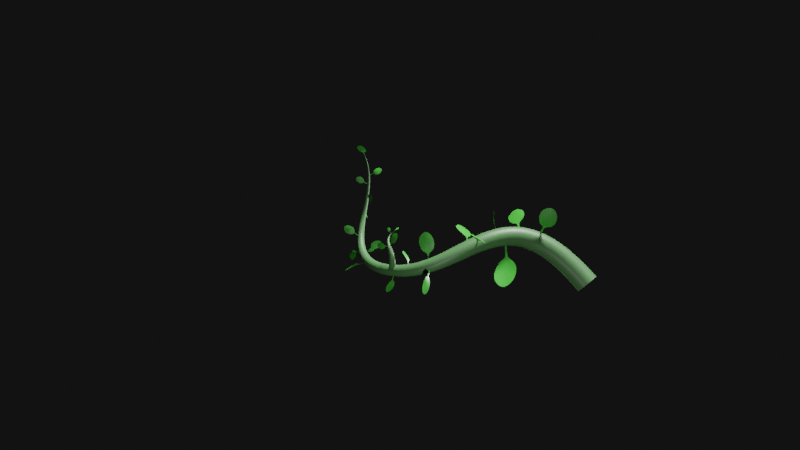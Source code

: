 # Source: blender_secrets_plant_growing.blend  (saved by Blender 2.82.7; exported with 4.5.12 LTS)
import bpy
from mathutils import Matrix  # noqa: F401  (used for matrix-valued properties, if any)

bpy.ops.wm.read_factory_settings(use_empty=True)
scene = bpy.context.scene
scene.name = 'Scene'

# ---- collections
col_collection = bpy.data.collections.new('Collection'); scene.collection.children.link(col_collection)

# ---- materials (node trees are filled in below, after node groups)
mat_material_001 = bpy.data.materials.new('Material.001')
mat_material_001.displacement_method = 'DISPLACEMENT'
mat_material_001.use_transparent_shadow = False
mat_material_001.roughness = 0.25
mat_material_003 = bpy.data.materials.new('Material.003')
mat_material_003.displacement_method = 'DISPLACEMENT'
mat_material_003.use_transparent_shadow = False
mat_material_003.roughness = 0.25

# ---- material node trees
mat_material_001.use_nodes = True; mat_material_001.node_tree.nodes.clear()
_N = mat_material_001.node_tree.nodes; _L = mat_material_001.node_tree.links
n0 = _N.new('ShaderNodeOutputMaterial'); n0.name = 'Material Output'; n0.location = (300, 300)
n1 = _N.new('ShaderNodeBsdfPrincipled'); n1.name = 'Principled BSDF'; n1.location = (10, 300)
n1.distribution = 'GGX'
n1.subsurface_method = 'BURLEY'
n1.inputs[0].default_value = (0.05645, 0.1523, 0.04924, 1.0)
n1.inputs[3].default_value = 1.45
n1.inputs[27].default_value = (0.0, 0.0, 0.0, 1.0)
n1.inputs[28].default_value = 1.0
_L.new(n1.outputs[0], n0.inputs[0])
n0.is_active_output = True
mat_material_003.use_nodes = True; mat_material_003.node_tree.nodes.clear()
_N = mat_material_003.node_tree.nodes; _L = mat_material_003.node_tree.links
n0 = _N.new('ShaderNodeOutputMaterial'); n0.name = 'Material Output'; n0.location = (300, 300)
n1 = _N.new('ShaderNodeBsdfPrincipled'); n1.name = 'Principled BSDF'; n1.location = (10, 300)
n1.distribution = 'GGX'
n1.subsurface_method = 'BURLEY'
n1.inputs[0].default_value = (0.03828, 0.3108, 0.02305, 1.0)
n1.inputs[3].default_value = 1.45
n1.inputs[27].default_value = (0.0, 0.0, 0.0, 1.0)
n1.inputs[28].default_value = 1.0
_L.new(n1.outputs[0], n0.inputs[0])
n0.is_active_output = True

# ---- world
world_world = bpy.data.worlds.new('World'); scene.world = world_world
world_world.use_nodes = True; world_world.node_tree.nodes.clear()
_N = world_world.node_tree.nodes; _L = world_world.node_tree.links
n0 = _N.new('ShaderNodeOutputWorld'); n0.name = 'World Output'; n0.location = (300, 300)
n1 = _N.new('ShaderNodeBackground'); n1.name = 'Background'; n1.location = (10, 300)
n2 = _N.new('ShaderNodeRGB'); n2.name = 'RGB'; n2.location = (-280, 280)
n2.outputs[0].default_value = (0.005981, 0.005981, 0.005981, 1.0)
_L.new(n1.outputs[0], n0.inputs[0])
_L.new(n2.outputs[0], n1.inputs[0])
n0.is_active_output = True
world_world.color = (0.05088, 0.05088, 0.05088)
world_world.use_sun_shadow = False
world_world.sun_shadow_jitter_overblur = 0.0

# ---- lights
light_sun = bpy.data.lights.new('Sun', 'SUN')
light_sun.transmission_factor = 0.0
light_sun.angle = 0.2487
light_sun.shadow_buffer_clip_start = 0.5
light_sun.shadow_soft_size = 0.125
light_point = bpy.data.lights.new('Point', 'POINT')
light_point.transmission_factor = 0.0
light_point.energy = 1000.0
light_point.shadow_buffer_clip_start = 0.5
light_point.shadow_soft_size = 0.25
light_point.shadow_maximum_resolution = 0.006
light_point.use_absolute_resolution = True
light_point_001 = bpy.data.lights.new('Point.001', 'POINT')
light_point_001.transmission_factor = 0.0
light_point_001.energy = 1000.0
light_point_001.shadow_buffer_clip_start = 0.5
light_point_001.shadow_soft_size = 0.25
light_point_001.shadow_maximum_resolution = 0.006
light_point_001.use_absolute_resolution = True

# ---- meshes
me_plane = bpy.data.meshes.new('Plane')
me_plane.from_pydata([(-0.9329, 1.264, -0.4662), (0.1722, 1.248, -0.4616), (-1.095, 2.768, -0.599), (0.2866, 2.719, -0.5666), (-0.114, 0.7701, -0.1883), (-0.5335, 3.322, -0.6818), (-1.218, 1.952, -0.6036), (0.363, 1.993, -0.5738), (-0.5642, 1.952, -0.6855), (-0.2071, 1.148, -0.4125), (-0.3708, 1.22, -0.4552), (-0.3738, 1.112, -0.39), (-0.243, 0.7791, -0.19), (0.09734, -0.02711, -0.005481), (-0.09734, 0.02711, 0.005481)], [], [(8, 7, 3), (8, 5, 2), (9, 11, 12, 4), (0, 11, 10, 8), (9, 10, 11), (8, 1, 7), (4, 12, 14, 13), (6, 0, 8), (10, 9, 1, 8), (5, 8, 3), (6, 8, 2)])
me_plane.polygons.foreach_set('use_smooth', [True] * 11)
_uv = me_plane.uv_layers.new(name='UVMap')
_uv.uv.foreach_set('vector', [0.5, 0.5, 1.0, 0.5, 1.0, 1.0, 0.5, 0.5, 0.5, 1.0, 0.0, 1.0, 0.6146, 0.0, 0.5, 0.03273, 0.5, 0.03273, 0.6146, 0.0, 0.0, 0.0, 0.4117, 0.0, 0.5, 0.06672, 0.5, 0.5, 0.6146, 0.0, 0.5, 0.06672, 0.5, 0.03273, 0.5, 0.5, 1.0, 0.0, 1.0, 0.5, 0.6146, 0.0, 0.5, 0.03273, 0.5, 0.03273, 0.6146, 0.0, 0.0, 0.5, 0.0, 0.0, 0.5, 0.5, 0.5, 0.06672, 0.6146, 0.0, 1.0, 0.0, 0.5, 0.5, 0.5, 1.0, 0.5, 0.5, 1.0, 1.0, 0.0, 0.5, 0.5, 0.5, 0.0, 1.0])
me_plane.materials.append(mat_material_003)
me_plane.use_remesh_preserve_volume = False
me_plane.use_remesh_preserve_attributes = False
me_plane.use_mirror_vertex_groups = False
me_plane.update()
me_plane_001 = bpy.data.meshes.new('Plane.001')
me_plane_001.from_pydata([(-0.9329, 1.264, -0.4662), (0.1722, 1.248, -0.4616), (-1.095, 2.768, -0.599), (0.2866, 2.719, -0.5666), (-0.114, 0.7701, -0.1883), (-0.5335, 3.322, -0.6818), (-1.218, 1.952, -0.6036), (0.363, 1.993, -0.5738), (-0.5642, 1.952, -0.6855), (-0.2071, 1.148, -0.4125), (-0.3708, 1.22, -0.4552), (-0.3738, 1.112, -0.39), (-0.243, 0.7791, -0.19), (0.09734, -0.02711, -0.005481), (-0.09734, 0.02711, 0.005481)], [], [(8, 7, 3), (8, 5, 2), (9, 11, 12, 4), (0, 11, 10, 8), (9, 10, 11), (8, 1, 7), (4, 12, 14, 13), (6, 0, 8), (10, 9, 1, 8), (5, 8, 3), (6, 8, 2)])
me_plane_001.polygons.foreach_set('use_smooth', [True] * 11)
_uv = me_plane_001.uv_layers.new(name='UVMap')
_uv.uv.foreach_set('vector', [0.5, 0.5, 1.0, 0.5, 1.0, 1.0, 0.5, 0.5, 0.5, 1.0, 0.0, 1.0, 0.6146, 0.0, 0.5, 0.03273, 0.5, 0.03273, 0.6146, 0.0, 0.0, 0.0, 0.4117, 0.0, 0.5, 0.06672, 0.5, 0.5, 0.6146, 0.0, 0.5, 0.06672, 0.5, 0.03273, 0.5, 0.5, 1.0, 0.0, 1.0, 0.5, 0.6146, 0.0, 0.5, 0.03273, 0.5, 0.03273, 0.6146, 0.0, 0.0, 0.5, 0.0, 0.0, 0.5, 0.5, 0.5, 0.06672, 0.6146, 0.0, 1.0, 0.0, 0.5, 0.5, 0.5, 1.0, 0.5, 0.5, 1.0, 1.0, 0.0, 0.5, 0.5, 0.5, 0.0, 1.0])
me_plane_001.materials.append(mat_material_003)
me_plane_001.use_remesh_preserve_volume = False
me_plane_001.use_remesh_preserve_attributes = False
me_plane_001.use_mirror_vertex_groups = False
me_plane_001.update()
me_plane_002 = bpy.data.meshes.new('Plane.002')
me_plane_002.from_pydata([(-0.9329, 1.264, -0.4662), (0.1722, 1.248, -0.4616), (-1.095, 2.768, -0.599), (0.2866, 2.719, -0.5666), (-0.114, 0.7701, -0.1883), (-0.5335, 3.322, -0.6818), (-1.218, 1.952, -0.6036), (0.363, 1.993, -0.5738), (-0.5642, 1.952, -0.6855), (-0.2071, 1.148, -0.4125), (-0.3708, 1.22, -0.4552), (-0.3738, 1.112, -0.39), (-0.243, 0.7791, -0.19), (0.09734, -0.02711, -0.005481), (-0.09734, 0.02711, 0.005481)], [], [(8, 7, 3), (8, 5, 2), (9, 11, 12, 4), (0, 11, 10, 8), (9, 10, 11), (8, 1, 7), (4, 12, 14, 13), (6, 0, 8), (10, 9, 1, 8), (5, 8, 3), (6, 8, 2)])
me_plane_002.polygons.foreach_set('use_smooth', [True] * 11)
_uv = me_plane_002.uv_layers.new(name='UVMap')
_uv.uv.foreach_set('vector', [0.5, 0.5, 1.0, 0.5, 1.0, 1.0, 0.5, 0.5, 0.5, 1.0, 0.0, 1.0, 0.6146, 0.0, 0.5, 0.03273, 0.5, 0.03273, 0.6146, 0.0, 0.0, 0.0, 0.4117, 0.0, 0.5, 0.06672, 0.5, 0.5, 0.6146, 0.0, 0.5, 0.06672, 0.5, 0.03273, 0.5, 0.5, 1.0, 0.0, 1.0, 0.5, 0.6146, 0.0, 0.5, 0.03273, 0.5, 0.03273, 0.6146, 0.0, 0.0, 0.5, 0.0, 0.0, 0.5, 0.5, 0.5, 0.06672, 0.6146, 0.0, 1.0, 0.0, 0.5, 0.5, 0.5, 1.0, 0.5, 0.5, 1.0, 1.0, 0.0, 0.5, 0.5, 0.5, 0.0, 1.0])
me_plane_002.materials.append(mat_material_003)
me_plane_002.use_remesh_preserve_volume = False
me_plane_002.use_remesh_preserve_attributes = False
me_plane_002.use_mirror_vertex_groups = False
me_plane_002.update()
me_plane_003 = bpy.data.meshes.new('Plane.003')
me_plane_003.from_pydata([(-0.9329, 1.264, -0.4662), (0.1722, 1.248, -0.4616), (-1.095, 2.768, -0.599), (0.2866, 2.719, -0.5666), (-0.114, 0.7701, -0.1883), (-0.5335, 3.322, -0.6818), (-1.218, 1.952, -0.6036), (0.363, 1.993, -0.5738), (-0.5642, 1.952, -0.6855), (-0.2071, 1.148, -0.4125), (-0.3708, 1.22, -0.4552), (-0.3738, 1.112, -0.39), (-0.243, 0.7791, -0.19), (0.09734, -0.02711, -0.005481), (-0.09734, 0.02711, 0.005481)], [], [(8, 7, 3), (8, 5, 2), (9, 11, 12, 4), (0, 11, 10, 8), (9, 10, 11), (8, 1, 7), (4, 12, 14, 13), (6, 0, 8), (10, 9, 1, 8), (5, 8, 3), (6, 8, 2)])
me_plane_003.polygons.foreach_set('use_smooth', [True] * 11)
_uv = me_plane_003.uv_layers.new(name='UVMap')
_uv.uv.foreach_set('vector', [0.5, 0.5, 1.0, 0.5, 1.0, 1.0, 0.5, 0.5, 0.5, 1.0, 0.0, 1.0, 0.6146, 0.0, 0.5, 0.03273, 0.5, 0.03273, 0.6146, 0.0, 0.0, 0.0, 0.4117, 0.0, 0.5, 0.06672, 0.5, 0.5, 0.6146, 0.0, 0.5, 0.06672, 0.5, 0.03273, 0.5, 0.5, 1.0, 0.0, 1.0, 0.5, 0.6146, 0.0, 0.5, 0.03273, 0.5, 0.03273, 0.6146, 0.0, 0.0, 0.5, 0.0, 0.0, 0.5, 0.5, 0.5, 0.06672, 0.6146, 0.0, 1.0, 0.0, 0.5, 0.5, 0.5, 1.0, 0.5, 0.5, 1.0, 1.0, 0.0, 0.5, 0.5, 0.5, 0.0, 1.0])
me_plane_003.materials.append(mat_material_003)
me_plane_003.use_remesh_preserve_volume = False
me_plane_003.use_remesh_preserve_attributes = False
me_plane_003.use_mirror_vertex_groups = False
me_plane_003.update()
me_plane_004 = bpy.data.meshes.new('Plane.004')
me_plane_004.from_pydata([(-0.9329, 1.264, -0.4662), (0.1722, 1.248, -0.4616), (-1.095, 2.768, -0.599), (0.2866, 2.719, -0.5666), (-0.114, 0.7701, -0.1883), (-0.5335, 3.322, -0.6818), (-1.218, 1.952, -0.6036), (0.363, 1.993, -0.5738), (-0.5642, 1.952, -0.6855), (-0.2071, 1.148, -0.4125), (-0.3708, 1.22, -0.4552), (-0.3738, 1.112, -0.39), (-0.243, 0.7791, -0.19), (0.09734, -0.02711, -0.005481), (-0.09734, 0.02711, 0.005481)], [], [(8, 7, 3), (8, 5, 2), (9, 11, 12, 4), (0, 11, 10, 8), (9, 10, 11), (8, 1, 7), (4, 12, 14, 13), (6, 0, 8), (10, 9, 1, 8), (5, 8, 3), (6, 8, 2)])
me_plane_004.polygons.foreach_set('use_smooth', [True] * 11)
_uv = me_plane_004.uv_layers.new(name='UVMap')
_uv.uv.foreach_set('vector', [0.5, 0.5, 1.0, 0.5, 1.0, 1.0, 0.5, 0.5, 0.5, 1.0, 0.0, 1.0, 0.6146, 0.0, 0.5, 0.03273, 0.5, 0.03273, 0.6146, 0.0, 0.0, 0.0, 0.4117, 0.0, 0.5, 0.06672, 0.5, 0.5, 0.6146, 0.0, 0.5, 0.06672, 0.5, 0.03273, 0.5, 0.5, 1.0, 0.0, 1.0, 0.5, 0.6146, 0.0, 0.5, 0.03273, 0.5, 0.03273, 0.6146, 0.0, 0.0, 0.5, 0.0, 0.0, 0.5, 0.5, 0.5, 0.06672, 0.6146, 0.0, 1.0, 0.0, 0.5, 0.5, 0.5, 1.0, 0.5, 0.5, 1.0, 1.0, 0.0, 0.5, 0.5, 0.5, 0.0, 1.0])
me_plane_004.materials.append(mat_material_003)
me_plane_004.use_remesh_preserve_volume = False
me_plane_004.use_remesh_preserve_attributes = False
me_plane_004.use_mirror_vertex_groups = False
me_plane_004.update()
me_plane_005 = bpy.data.meshes.new('Plane.005')
me_plane_005.from_pydata([(-0.9329, 1.264, -0.4662), (0.1722, 1.248, -0.4616), (-1.095, 2.768, -0.599), (0.2866, 2.719, -0.5666), (-0.114, 0.7701, -0.1883), (-0.5335, 3.322, -0.6818), (-1.218, 1.952, -0.6036), (0.363, 1.993, -0.5738), (-0.5642, 1.952, -0.6855), (-0.2071, 1.148, -0.4125), (-0.3708, 1.22, -0.4552), (-0.3738, 1.112, -0.39), (-0.243, 0.7791, -0.19), (0.09734, -0.02711, -0.005481), (-0.09734, 0.02711, 0.005481)], [], [(8, 7, 3), (8, 5, 2), (9, 11, 12, 4), (0, 11, 10, 8), (9, 10, 11), (8, 1, 7), (4, 12, 14, 13), (6, 0, 8), (10, 9, 1, 8), (5, 8, 3), (6, 8, 2)])
me_plane_005.polygons.foreach_set('use_smooth', [True] * 11)
_uv = me_plane_005.uv_layers.new(name='UVMap')
_uv.uv.foreach_set('vector', [0.5, 0.5, 1.0, 0.5, 1.0, 1.0, 0.5, 0.5, 0.5, 1.0, 0.0, 1.0, 0.6146, 0.0, 0.5, 0.03273, 0.5, 0.03273, 0.6146, 0.0, 0.0, 0.0, 0.4117, 0.0, 0.5, 0.06672, 0.5, 0.5, 0.6146, 0.0, 0.5, 0.06672, 0.5, 0.03273, 0.5, 0.5, 1.0, 0.0, 1.0, 0.5, 0.6146, 0.0, 0.5, 0.03273, 0.5, 0.03273, 0.6146, 0.0, 0.0, 0.5, 0.0, 0.0, 0.5, 0.5, 0.5, 0.06672, 0.6146, 0.0, 1.0, 0.0, 0.5, 0.5, 0.5, 1.0, 0.5, 0.5, 1.0, 1.0, 0.0, 0.5, 0.5, 0.5, 0.0, 1.0])
me_plane_005.materials.append(mat_material_003)
me_plane_005.use_remesh_preserve_volume = False
me_plane_005.use_remesh_preserve_attributes = False
me_plane_005.use_mirror_vertex_groups = False
me_plane_005.update()
me_plane_006 = bpy.data.meshes.new('Plane.006')
me_plane_006.from_pydata([(-0.9329, 1.264, -0.4662), (0.1722, 1.248, -0.4616), (-1.095, 2.768, -0.599), (0.2866, 2.719, -0.5666), (-0.114, 0.7701, -0.1883), (-0.5335, 3.322, -0.6818), (-1.218, 1.952, -0.6036), (0.363, 1.993, -0.5738), (-0.5642, 1.952, -0.6855), (-0.2071, 1.148, -0.4125), (-0.3708, 1.22, -0.4552), (-0.3738, 1.112, -0.39), (-0.243, 0.7791, -0.19), (0.09734, -0.02711, -0.005481), (-0.09734, 0.02711, 0.005481)], [], [(8, 7, 3), (8, 5, 2), (9, 11, 12, 4), (0, 11, 10, 8), (9, 10, 11), (8, 1, 7), (4, 12, 14, 13), (6, 0, 8), (10, 9, 1, 8), (5, 8, 3), (6, 8, 2)])
me_plane_006.polygons.foreach_set('use_smooth', [True] * 11)
_uv = me_plane_006.uv_layers.new(name='UVMap')
_uv.uv.foreach_set('vector', [0.5, 0.5, 1.0, 0.5, 1.0, 1.0, 0.5, 0.5, 0.5, 1.0, 0.0, 1.0, 0.6146, 0.0, 0.5, 0.03273, 0.5, 0.03273, 0.6146, 0.0, 0.0, 0.0, 0.4117, 0.0, 0.5, 0.06672, 0.5, 0.5, 0.6146, 0.0, 0.5, 0.06672, 0.5, 0.03273, 0.5, 0.5, 1.0, 0.0, 1.0, 0.5, 0.6146, 0.0, 0.5, 0.03273, 0.5, 0.03273, 0.6146, 0.0, 0.0, 0.5, 0.0, 0.0, 0.5, 0.5, 0.5, 0.06672, 0.6146, 0.0, 1.0, 0.0, 0.5, 0.5, 0.5, 1.0, 0.5, 0.5, 1.0, 1.0, 0.0, 0.5, 0.5, 0.5, 0.0, 1.0])
me_plane_006.materials.append(mat_material_003)
me_plane_006.use_remesh_preserve_volume = False
me_plane_006.use_remesh_preserve_attributes = False
me_plane_006.use_mirror_vertex_groups = False
me_plane_006.update()
me_plane_007 = bpy.data.meshes.new('Plane.007')
me_plane_007.from_pydata([(-0.9329, 1.264, -0.4662), (0.1722, 1.248, -0.4616), (-1.095, 2.768, -0.599), (0.2866, 2.719, -0.5666), (-0.114, 0.7701, -0.1883), (-0.5335, 3.322, -0.6818), (-1.218, 1.952, -0.6036), (0.363, 1.993, -0.5738), (-0.5642, 1.952, -0.6855), (-0.2071, 1.148, -0.4125), (-0.3708, 1.22, -0.4552), (-0.3738, 1.112, -0.39), (-0.243, 0.7791, -0.19), (0.09734, -0.02711, -0.005481), (-0.09734, 0.02711, 0.005481)], [], [(8, 7, 3), (8, 5, 2), (9, 11, 12, 4), (0, 11, 10, 8), (9, 10, 11), (8, 1, 7), (4, 12, 14, 13), (6, 0, 8), (10, 9, 1, 8), (5, 8, 3), (6, 8, 2)])
me_plane_007.polygons.foreach_set('use_smooth', [True] * 11)
_uv = me_plane_007.uv_layers.new(name='UVMap')
_uv.uv.foreach_set('vector', [0.5, 0.5, 1.0, 0.5, 1.0, 1.0, 0.5, 0.5, 0.5, 1.0, 0.0, 1.0, 0.6146, 0.0, 0.5, 0.03273, 0.5, 0.03273, 0.6146, 0.0, 0.0, 0.0, 0.4117, 0.0, 0.5, 0.06672, 0.5, 0.5, 0.6146, 0.0, 0.5, 0.06672, 0.5, 0.03273, 0.5, 0.5, 1.0, 0.0, 1.0, 0.5, 0.6146, 0.0, 0.5, 0.03273, 0.5, 0.03273, 0.6146, 0.0, 0.0, 0.5, 0.0, 0.0, 0.5, 0.5, 0.5, 0.06672, 0.6146, 0.0, 1.0, 0.0, 0.5, 0.5, 0.5, 1.0, 0.5, 0.5, 1.0, 1.0, 0.0, 0.5, 0.5, 0.5, 0.0, 1.0])
me_plane_007.materials.append(mat_material_003)
me_plane_007.use_remesh_preserve_volume = False
me_plane_007.use_remesh_preserve_attributes = False
me_plane_007.use_mirror_vertex_groups = False
me_plane_007.update()
me_plane_008 = bpy.data.meshes.new('Plane.008')
me_plane_008.from_pydata([(-0.9329, 1.264, -0.4662), (0.1722, 1.248, -0.4616), (-1.095, 2.768, -0.599), (0.2866, 2.719, -0.5666), (-0.114, 0.7701, -0.1883), (-0.5335, 3.322, -0.6818), (-1.218, 1.952, -0.6036), (0.363, 1.993, -0.5738), (-0.5642, 1.952, -0.6855), (-0.2071, 1.148, -0.4125), (-0.3708, 1.22, -0.4552), (-0.3738, 1.112, -0.39), (-0.243, 0.7791, -0.19), (0.09734, -0.02711, -0.005481), (-0.09734, 0.02711, 0.005481)], [], [(8, 7, 3), (8, 5, 2), (9, 11, 12, 4), (0, 11, 10, 8), (9, 10, 11), (8, 1, 7), (4, 12, 14, 13), (6, 0, 8), (10, 9, 1, 8), (5, 8, 3), (6, 8, 2)])
me_plane_008.polygons.foreach_set('use_smooth', [True] * 11)
_uv = me_plane_008.uv_layers.new(name='UVMap')
_uv.uv.foreach_set('vector', [0.5, 0.5, 1.0, 0.5, 1.0, 1.0, 0.5, 0.5, 0.5, 1.0, 0.0, 1.0, 0.6146, 0.0, 0.5, 0.03273, 0.5, 0.03273, 0.6146, 0.0, 0.0, 0.0, 0.4117, 0.0, 0.5, 0.06672, 0.5, 0.5, 0.6146, 0.0, 0.5, 0.06672, 0.5, 0.03273, 0.5, 0.5, 1.0, 0.0, 1.0, 0.5, 0.6146, 0.0, 0.5, 0.03273, 0.5, 0.03273, 0.6146, 0.0, 0.0, 0.5, 0.0, 0.0, 0.5, 0.5, 0.5, 0.06672, 0.6146, 0.0, 1.0, 0.0, 0.5, 0.5, 0.5, 1.0, 0.5, 0.5, 1.0, 1.0, 0.0, 0.5, 0.5, 0.5, 0.0, 1.0])
me_plane_008.materials.append(mat_material_003)
me_plane_008.use_remesh_preserve_volume = False
me_plane_008.use_remesh_preserve_attributes = False
me_plane_008.use_mirror_vertex_groups = False
me_plane_008.update()
me_plane_009 = bpy.data.meshes.new('Plane.009')
me_plane_009.from_pydata([(-0.9329, 1.264, -0.4662), (0.1722, 1.248, -0.4616), (-1.095, 2.768, -0.599), (0.2866, 2.719, -0.5666), (-0.114, 0.7701, -0.1883), (-0.5335, 3.322, -0.6818), (-1.218, 1.952, -0.6036), (0.363, 1.993, -0.5738), (-0.5642, 1.952, -0.6855), (-0.2071, 1.148, -0.4125), (-0.3708, 1.22, -0.4552), (-0.3738, 1.112, -0.39), (-0.243, 0.7791, -0.19), (0.09734, -0.02711, -0.005481), (-0.09734, 0.02711, 0.005481)], [], [(8, 7, 3), (8, 5, 2), (9, 11, 12, 4), (0, 11, 10, 8), (9, 10, 11), (8, 1, 7), (4, 12, 14, 13), (6, 0, 8), (10, 9, 1, 8), (5, 8, 3), (6, 8, 2)])
me_plane_009.polygons.foreach_set('use_smooth', [True] * 11)
_uv = me_plane_009.uv_layers.new(name='UVMap')
_uv.uv.foreach_set('vector', [0.5, 0.5, 1.0, 0.5, 1.0, 1.0, 0.5, 0.5, 0.5, 1.0, 0.0, 1.0, 0.6146, 0.0, 0.5, 0.03273, 0.5, 0.03273, 0.6146, 0.0, 0.0, 0.0, 0.4117, 0.0, 0.5, 0.06672, 0.5, 0.5, 0.6146, 0.0, 0.5, 0.06672, 0.5, 0.03273, 0.5, 0.5, 1.0, 0.0, 1.0, 0.5, 0.6146, 0.0, 0.5, 0.03273, 0.5, 0.03273, 0.6146, 0.0, 0.0, 0.5, 0.0, 0.0, 0.5, 0.5, 0.5, 0.06672, 0.6146, 0.0, 1.0, 0.0, 0.5, 0.5, 0.5, 1.0, 0.5, 0.5, 1.0, 1.0, 0.0, 0.5, 0.5, 0.5, 0.0, 1.0])
me_plane_009.materials.append(mat_material_003)
me_plane_009.use_remesh_preserve_volume = False
me_plane_009.use_remesh_preserve_attributes = False
me_plane_009.use_mirror_vertex_groups = False
me_plane_009.update()
me_plane_010 = bpy.data.meshes.new('Plane.010')
me_plane_010.from_pydata([(-0.9329, 1.264, -0.4662), (0.1722, 1.248, -0.4616), (-1.095, 2.768, -0.599), (0.2866, 2.719, -0.5666), (-0.114, 0.7701, -0.1883), (-0.5335, 3.322, -0.6818), (-1.218, 1.952, -0.6036), (0.363, 1.993, -0.5738), (-0.5642, 1.952, -0.6855), (-0.2071, 1.148, -0.4125), (-0.3708, 1.22, -0.4552), (-0.3738, 1.112, -0.39), (-0.243, 0.7791, -0.19), (0.09734, -0.02711, -0.005481), (-0.09734, 0.02711, 0.005481)], [], [(8, 7, 3), (8, 5, 2), (9, 11, 12, 4), (0, 11, 10, 8), (9, 10, 11), (8, 1, 7), (4, 12, 14, 13), (6, 0, 8), (10, 9, 1, 8), (5, 8, 3), (6, 8, 2)])
me_plane_010.polygons.foreach_set('use_smooth', [True] * 11)
_uv = me_plane_010.uv_layers.new(name='UVMap')
_uv.uv.foreach_set('vector', [0.5, 0.5, 1.0, 0.5, 1.0, 1.0, 0.5, 0.5, 0.5, 1.0, 0.0, 1.0, 0.6146, 0.0, 0.5, 0.03273, 0.5, 0.03273, 0.6146, 0.0, 0.0, 0.0, 0.4117, 0.0, 0.5, 0.06672, 0.5, 0.5, 0.6146, 0.0, 0.5, 0.06672, 0.5, 0.03273, 0.5, 0.5, 1.0, 0.0, 1.0, 0.5, 0.6146, 0.0, 0.5, 0.03273, 0.5, 0.03273, 0.6146, 0.0, 0.0, 0.5, 0.0, 0.0, 0.5, 0.5, 0.5, 0.06672, 0.6146, 0.0, 1.0, 0.0, 0.5, 0.5, 0.5, 1.0, 0.5, 0.5, 1.0, 1.0, 0.0, 0.5, 0.5, 0.5, 0.0, 1.0])
me_plane_010.materials.append(mat_material_003)
me_plane_010.use_remesh_preserve_volume = False
me_plane_010.use_remesh_preserve_attributes = False
me_plane_010.use_mirror_vertex_groups = False
me_plane_010.update()
me_plane_011 = bpy.data.meshes.new('Plane.011')
me_plane_011.from_pydata([(-0.9329, 1.264, -0.4662), (0.1722, 1.248, -0.4616), (-1.095, 2.768, -0.599), (0.2866, 2.719, -0.5666), (-0.114, 0.7701, -0.1883), (-0.5335, 3.322, -0.6818), (-1.218, 1.952, -0.6036), (0.363, 1.993, -0.5738), (-0.5642, 1.952, -0.6855), (-0.2071, 1.148, -0.4125), (-0.3708, 1.22, -0.4552), (-0.3738, 1.112, -0.39), (-0.243, 0.7791, -0.19), (0.09734, -0.02711, -0.005481), (-0.09734, 0.02711, 0.005481)], [], [(8, 7, 3), (8, 5, 2), (9, 11, 12, 4), (0, 11, 10, 8), (9, 10, 11), (8, 1, 7), (4, 12, 14, 13), (6, 0, 8), (10, 9, 1, 8), (5, 8, 3), (6, 8, 2)])
me_plane_011.polygons.foreach_set('use_smooth', [True] * 11)
_uv = me_plane_011.uv_layers.new(name='UVMap')
_uv.uv.foreach_set('vector', [0.5, 0.5, 1.0, 0.5, 1.0, 1.0, 0.5, 0.5, 0.5, 1.0, 0.0, 1.0, 0.6146, 0.0, 0.5, 0.03273, 0.5, 0.03273, 0.6146, 0.0, 0.0, 0.0, 0.4117, 0.0, 0.5, 0.06672, 0.5, 0.5, 0.6146, 0.0, 0.5, 0.06672, 0.5, 0.03273, 0.5, 0.5, 1.0, 0.0, 1.0, 0.5, 0.6146, 0.0, 0.5, 0.03273, 0.5, 0.03273, 0.6146, 0.0, 0.0, 0.5, 0.0, 0.0, 0.5, 0.5, 0.5, 0.06672, 0.6146, 0.0, 1.0, 0.0, 0.5, 0.5, 0.5, 1.0, 0.5, 0.5, 1.0, 1.0, 0.0, 0.5, 0.5, 0.5, 0.0, 1.0])
me_plane_011.materials.append(mat_material_003)
me_plane_011.use_remesh_preserve_volume = False
me_plane_011.use_remesh_preserve_attributes = False
me_plane_011.use_mirror_vertex_groups = False
me_plane_011.update()
me_plane_012 = bpy.data.meshes.new('Plane.012')
me_plane_012.from_pydata([(-0.9329, 1.264, -0.4662), (0.1722, 1.248, -0.4616), (-1.095, 2.768, -0.599), (0.2866, 2.719, -0.5666), (-0.114, 0.7701, -0.1883), (-0.5335, 3.322, -0.6818), (-1.218, 1.952, -0.6036), (0.363, 1.993, -0.5738), (-0.5642, 1.952, -0.6855), (-0.2071, 1.148, -0.4125), (-0.3708, 1.22, -0.4552), (-0.3738, 1.112, -0.39), (-0.243, 0.7791, -0.19), (0.09734, -0.02711, -0.005481), (-0.09734, 0.02711, 0.005481)], [], [(8, 7, 3), (8, 5, 2), (9, 11, 12, 4), (0, 11, 10, 8), (9, 10, 11), (8, 1, 7), (4, 12, 14, 13), (6, 0, 8), (10, 9, 1, 8), (5, 8, 3), (6, 8, 2)])
me_plane_012.polygons.foreach_set('use_smooth', [True] * 11)
_uv = me_plane_012.uv_layers.new(name='UVMap')
_uv.uv.foreach_set('vector', [0.5, 0.5, 1.0, 0.5, 1.0, 1.0, 0.5, 0.5, 0.5, 1.0, 0.0, 1.0, 0.6146, 0.0, 0.5, 0.03273, 0.5, 0.03273, 0.6146, 0.0, 0.0, 0.0, 0.4117, 0.0, 0.5, 0.06672, 0.5, 0.5, 0.6146, 0.0, 0.5, 0.06672, 0.5, 0.03273, 0.5, 0.5, 1.0, 0.0, 1.0, 0.5, 0.6146, 0.0, 0.5, 0.03273, 0.5, 0.03273, 0.6146, 0.0, 0.0, 0.5, 0.0, 0.0, 0.5, 0.5, 0.5, 0.06672, 0.6146, 0.0, 1.0, 0.0, 0.5, 0.5, 0.5, 1.0, 0.5, 0.5, 1.0, 1.0, 0.0, 0.5, 0.5, 0.5, 0.0, 1.0])
me_plane_012.materials.append(mat_material_003)
me_plane_012.use_remesh_preserve_volume = False
me_plane_012.use_remesh_preserve_attributes = False
me_plane_012.use_mirror_vertex_groups = False
me_plane_012.update()
me_plane_013 = bpy.data.meshes.new('Plane.013')
me_plane_013.from_pydata([(-0.9329, 1.264, -0.4662), (0.1722, 1.248, -0.4616), (-1.095, 2.768, -0.599), (0.2866, 2.719, -0.5666), (-0.114, 0.7701, -0.1883), (-0.5335, 3.322, -0.6818), (-1.218, 1.952, -0.6036), (0.363, 1.993, -0.5738), (-0.5642, 1.952, -0.6855), (-0.2071, 1.148, -0.4125), (-0.3708, 1.22, -0.4552), (-0.3738, 1.112, -0.39), (-0.243, 0.7791, -0.19), (0.09734, -0.02711, -0.005481), (-0.09734, 0.02711, 0.005481)], [], [(8, 7, 3), (8, 5, 2), (9, 11, 12, 4), (0, 11, 10, 8), (9, 10, 11), (8, 1, 7), (4, 12, 14, 13), (6, 0, 8), (10, 9, 1, 8), (5, 8, 3), (6, 8, 2)])
me_plane_013.polygons.foreach_set('use_smooth', [True] * 11)
_uv = me_plane_013.uv_layers.new(name='UVMap')
_uv.uv.foreach_set('vector', [0.5, 0.5, 1.0, 0.5, 1.0, 1.0, 0.5, 0.5, 0.5, 1.0, 0.0, 1.0, 0.6146, 0.0, 0.5, 0.03273, 0.5, 0.03273, 0.6146, 0.0, 0.0, 0.0, 0.4117, 0.0, 0.5, 0.06672, 0.5, 0.5, 0.6146, 0.0, 0.5, 0.06672, 0.5, 0.03273, 0.5, 0.5, 1.0, 0.0, 1.0, 0.5, 0.6146, 0.0, 0.5, 0.03273, 0.5, 0.03273, 0.6146, 0.0, 0.0, 0.5, 0.0, 0.0, 0.5, 0.5, 0.5, 0.06672, 0.6146, 0.0, 1.0, 0.0, 0.5, 0.5, 0.5, 1.0, 0.5, 0.5, 1.0, 1.0, 0.0, 0.5, 0.5, 0.5, 0.0, 1.0])
me_plane_013.materials.append(mat_material_003)
me_plane_013.use_remesh_preserve_volume = False
me_plane_013.use_remesh_preserve_attributes = False
me_plane_013.use_mirror_vertex_groups = False
me_plane_013.update()
me_plane_014 = bpy.data.meshes.new('Plane.014')
me_plane_014.from_pydata([(-0.9329, 1.264, -0.4662), (0.1722, 1.248, -0.4616), (-1.095, 2.768, -0.599), (0.2866, 2.719, -0.5666), (-0.114, 0.7701, -0.1883), (-0.5335, 3.322, -0.6818), (-1.218, 1.952, -0.6036), (0.363, 1.993, -0.5738), (-0.5642, 1.952, -0.6855), (-0.2071, 1.148, -0.4125), (-0.3708, 1.22, -0.4552), (-0.3738, 1.112, -0.39), (-0.243, 0.7791, -0.19), (0.09734, -0.02711, -0.005481), (-0.09734, 0.02711, 0.005481)], [], [(8, 7, 3), (8, 5, 2), (9, 11, 12, 4), (0, 11, 10, 8), (9, 10, 11), (8, 1, 7), (4, 12, 14, 13), (6, 0, 8), (10, 9, 1, 8), (5, 8, 3), (6, 8, 2)])
me_plane_014.polygons.foreach_set('use_smooth', [True] * 11)
_uv = me_plane_014.uv_layers.new(name='UVMap')
_uv.uv.foreach_set('vector', [0.5, 0.5, 1.0, 0.5, 1.0, 1.0, 0.5, 0.5, 0.5, 1.0, 0.0, 1.0, 0.6146, 0.0, 0.5, 0.03273, 0.5, 0.03273, 0.6146, 0.0, 0.0, 0.0, 0.4117, 0.0, 0.5, 0.06672, 0.5, 0.5, 0.6146, 0.0, 0.5, 0.06672, 0.5, 0.03273, 0.5, 0.5, 1.0, 0.0, 1.0, 0.5, 0.6146, 0.0, 0.5, 0.03273, 0.5, 0.03273, 0.6146, 0.0, 0.0, 0.5, 0.0, 0.0, 0.5, 0.5, 0.5, 0.06672, 0.6146, 0.0, 1.0, 0.0, 0.5, 0.5, 0.5, 1.0, 0.5, 0.5, 1.0, 1.0, 0.0, 0.5, 0.5, 0.5, 0.0, 1.0])
me_plane_014.materials.append(mat_material_003)
me_plane_014.use_remesh_preserve_volume = False
me_plane_014.use_remesh_preserve_attributes = False
me_plane_014.use_mirror_vertex_groups = False
me_plane_014.update()
me_plane_015 = bpy.data.meshes.new('Plane.015')
me_plane_015.from_pydata([(-0.9329, 1.264, -0.4662), (0.1722, 1.248, -0.4616), (-1.095, 2.768, -0.599), (0.2866, 2.719, -0.5666), (-0.114, 0.7701, -0.1883), (-0.5335, 3.322, -0.6818), (-1.218, 1.952, -0.6036), (0.363, 1.993, -0.5738), (-0.5642, 1.952, -0.6855), (-0.2071, 1.148, -0.4125), (-0.3708, 1.22, -0.4552), (-0.3738, 1.112, -0.39), (-0.243, 0.7791, -0.19), (0.09734, -0.02711, -0.005481), (-0.09734, 0.02711, 0.005481)], [], [(8, 3, 7), (8, 2, 5), (9, 4, 12, 11), (0, 8, 10, 11), (9, 11, 10), (8, 7, 1), (4, 13, 14, 12), (6, 8, 0), (10, 8, 1, 9), (5, 3, 8), (6, 2, 8)])
me_plane_015.polygons.foreach_set('use_smooth', [True] * 11)
_uv = me_plane_015.uv_layers.new(name='UVMap')
_uv.uv.foreach_set('vector', [0.5, 0.5, 1.0, 1.0, 1.0, 0.5, 0.5, 0.5, 0.0, 1.0, 0.5, 1.0, 0.6146, 0.0, 0.6146, 0.0, 0.5, 0.03273, 0.5, 0.03273, 0.0, 0.0, 0.5, 0.5, 0.5, 0.06672, 0.4117, 0.0, 0.6146, 0.0, 0.5, 0.03273, 0.5, 0.06672, 0.5, 0.5, 1.0, 0.5, 1.0, 0.0, 0.6146, 0.0, 0.6146, 0.0, 0.5, 0.03273, 0.5, 0.03273, 0.0, 0.5, 0.5, 0.5, 0.0, 0.0, 0.5, 0.06672, 0.5, 0.5, 1.0, 0.0, 0.6146, 0.0, 0.5, 1.0, 1.0, 1.0, 0.5, 0.5, 0.0, 0.5, 0.0, 1.0, 0.5, 0.5])
me_plane_015.materials.append(mat_material_003)
me_plane_015.use_remesh_preserve_volume = False
me_plane_015.use_remesh_preserve_attributes = False
me_plane_015.use_mirror_vertex_groups = False
me_plane_015.update()
me_plane_016 = bpy.data.meshes.new('Plane.016')
me_plane_016.from_pydata([(-0.9329, 1.264, -0.4662), (0.1722, 1.248, -0.4616), (-1.095, 2.768, -0.599), (0.2866, 2.719, -0.5666), (-0.114, 0.7701, -0.1883), (-0.5335, 3.322, -0.6818), (-1.218, 1.952, -0.6036), (0.363, 1.993, -0.5738), (-0.5642, 1.952, -0.6855), (-0.2071, 1.148, -0.4125), (-0.3708, 1.22, -0.4552), (-0.3738, 1.112, -0.39), (-0.243, 0.7791, -0.19), (0.09734, -0.02711, -0.005481), (-0.09734, 0.02711, 0.005481)], [], [(8, 7, 3), (8, 5, 2), (9, 11, 12, 4), (0, 11, 10, 8), (9, 10, 11), (8, 1, 7), (4, 12, 14, 13), (6, 0, 8), (10, 9, 1, 8), (5, 8, 3), (6, 8, 2)])
me_plane_016.polygons.foreach_set('use_smooth', [True] * 11)
_uv = me_plane_016.uv_layers.new(name='UVMap')
_uv.uv.foreach_set('vector', [0.5, 0.5, 1.0, 0.5, 1.0, 1.0, 0.5, 0.5, 0.5, 1.0, 0.0, 1.0, 0.6146, 0.0, 0.5, 0.03273, 0.5, 0.03273, 0.6146, 0.0, 0.0, 0.0, 0.4117, 0.0, 0.5, 0.06672, 0.5, 0.5, 0.6146, 0.0, 0.5, 0.06672, 0.5, 0.03273, 0.5, 0.5, 1.0, 0.0, 1.0, 0.5, 0.6146, 0.0, 0.5, 0.03273, 0.5, 0.03273, 0.6146, 0.0, 0.0, 0.5, 0.0, 0.0, 0.5, 0.5, 0.5, 0.06672, 0.6146, 0.0, 1.0, 0.0, 0.5, 0.5, 0.5, 1.0, 0.5, 0.5, 1.0, 1.0, 0.0, 0.5, 0.5, 0.5, 0.0, 1.0])
me_plane_016.materials.append(mat_material_003)
me_plane_016.use_remesh_preserve_volume = False
me_plane_016.use_remesh_preserve_attributes = False
me_plane_016.use_mirror_vertex_groups = False
me_plane_016.update()
me_plane_017 = bpy.data.meshes.new('Plane.017')
me_plane_017.from_pydata([(-0.9329, 1.264, -0.4662), (0.1722, 1.248, -0.4616), (-1.095, 2.768, -0.599), (0.2866, 2.719, -0.5666), (-0.114, 0.7701, -0.1883), (-0.5335, 3.322, -0.6818), (-1.218, 1.952, -0.6036), (0.363, 1.993, -0.5738), (-0.5642, 1.952, -0.6855), (-0.2071, 1.148, -0.4125), (-0.3708, 1.22, -0.4552), (-0.3738, 1.112, -0.39), (-0.243, 0.7791, -0.19), (0.09734, -0.02711, -0.005481), (-0.09734, 0.02711, 0.005481)], [], [(8, 7, 3), (8, 5, 2), (9, 11, 12, 4), (0, 11, 10, 8), (9, 10, 11), (8, 1, 7), (4, 12, 14, 13), (6, 0, 8), (10, 9, 1, 8), (5, 8, 3), (6, 8, 2)])
me_plane_017.polygons.foreach_set('use_smooth', [True] * 11)
_uv = me_plane_017.uv_layers.new(name='UVMap')
_uv.uv.foreach_set('vector', [0.5, 0.5, 1.0, 0.5, 1.0, 1.0, 0.5, 0.5, 0.5, 1.0, 0.0, 1.0, 0.6146, 0.0, 0.5, 0.03273, 0.5, 0.03273, 0.6146, 0.0, 0.0, 0.0, 0.4117, 0.0, 0.5, 0.06672, 0.5, 0.5, 0.6146, 0.0, 0.5, 0.06672, 0.5, 0.03273, 0.5, 0.5, 1.0, 0.0, 1.0, 0.5, 0.6146, 0.0, 0.5, 0.03273, 0.5, 0.03273, 0.6146, 0.0, 0.0, 0.5, 0.0, 0.0, 0.5, 0.5, 0.5, 0.06672, 0.6146, 0.0, 1.0, 0.0, 0.5, 0.5, 0.5, 1.0, 0.5, 0.5, 1.0, 1.0, 0.0, 0.5, 0.5, 0.5, 0.0, 1.0])
me_plane_017.materials.append(mat_material_003)
me_plane_017.use_remesh_preserve_volume = False
me_plane_017.use_remesh_preserve_attributes = False
me_plane_017.use_mirror_vertex_groups = False
me_plane_017.update()
me_plane_018 = bpy.data.meshes.new('Plane.018')
me_plane_018.from_pydata([(-0.9329, 1.264, -0.4662), (0.1722, 1.248, -0.4616), (-1.095, 2.768, -0.599), (0.2866, 2.719, -0.5666), (-0.114, 0.7701, -0.1883), (-0.5335, 3.322, -0.6818), (-1.218, 1.952, -0.6036), (0.363, 1.993, -0.5738), (-0.5642, 1.952, -0.6855), (-0.2071, 1.148, -0.4125), (-0.3708, 1.22, -0.4552), (-0.3738, 1.112, -0.39), (-0.243, 0.7791, -0.19), (0.09734, -0.02711, -0.005481), (-0.09734, 0.02711, 0.005481)], [], [(8, 7, 3), (8, 5, 2), (9, 11, 12, 4), (0, 11, 10, 8), (9, 10, 11), (8, 1, 7), (4, 12, 14, 13), (6, 0, 8), (10, 9, 1, 8), (5, 8, 3), (6, 8, 2)])
me_plane_018.polygons.foreach_set('use_smooth', [True] * 11)
_uv = me_plane_018.uv_layers.new(name='UVMap')
_uv.uv.foreach_set('vector', [0.5, 0.5, 1.0, 0.5, 1.0, 1.0, 0.5, 0.5, 0.5, 1.0, 0.0, 1.0, 0.6146, 0.0, 0.5, 0.03273, 0.5, 0.03273, 0.6146, 0.0, 0.0, 0.0, 0.4117, 0.0, 0.5, 0.06672, 0.5, 0.5, 0.6146, 0.0, 0.5, 0.06672, 0.5, 0.03273, 0.5, 0.5, 1.0, 0.0, 1.0, 0.5, 0.6146, 0.0, 0.5, 0.03273, 0.5, 0.03273, 0.6146, 0.0, 0.0, 0.5, 0.0, 0.0, 0.5, 0.5, 0.5, 0.06672, 0.6146, 0.0, 1.0, 0.0, 0.5, 0.5, 0.5, 1.0, 0.5, 0.5, 1.0, 1.0, 0.0, 0.5, 0.5, 0.5, 0.0, 1.0])
me_plane_018.materials.append(mat_material_003)
me_plane_018.use_remesh_preserve_volume = False
me_plane_018.use_remesh_preserve_attributes = False
me_plane_018.use_mirror_vertex_groups = False
me_plane_018.update()
me_plane_019 = bpy.data.meshes.new('Plane.019')
me_plane_019.from_pydata([(-0.9329, 1.264, -0.4662), (0.1722, 1.248, -0.4616), (-1.095, 2.768, -0.599), (0.2866, 2.719, -0.5666), (-0.114, 0.7701, -0.1883), (-0.5335, 3.322, -0.6818), (-1.218, 1.952, -0.6036), (0.363, 1.993, -0.5738), (-0.5642, 1.952, -0.6855), (-0.2071, 1.148, -0.4125), (-0.3708, 1.22, -0.4552), (-0.3738, 1.112, -0.39), (-0.243, 0.7791, -0.19), (0.09734, -0.02711, -0.005481), (-0.09734, 0.02711, 0.005481)], [], [(8, 7, 3), (8, 5, 2), (9, 11, 12, 4), (0, 11, 10, 8), (9, 10, 11), (8, 1, 7), (4, 12, 14, 13), (6, 0, 8), (10, 9, 1, 8), (5, 8, 3), (6, 8, 2)])
me_plane_019.polygons.foreach_set('use_smooth', [True] * 11)
_uv = me_plane_019.uv_layers.new(name='UVMap')
_uv.uv.foreach_set('vector', [0.5, 0.5, 1.0, 0.5, 1.0, 1.0, 0.5, 0.5, 0.5, 1.0, 0.0, 1.0, 0.6146, 0.0, 0.5, 0.03273, 0.5, 0.03273, 0.6146, 0.0, 0.0, 0.0, 0.4117, 0.0, 0.5, 0.06672, 0.5, 0.5, 0.6146, 0.0, 0.5, 0.06672, 0.5, 0.03273, 0.5, 0.5, 1.0, 0.0, 1.0, 0.5, 0.6146, 0.0, 0.5, 0.03273, 0.5, 0.03273, 0.6146, 0.0, 0.0, 0.5, 0.0, 0.0, 0.5, 0.5, 0.5, 0.06672, 0.6146, 0.0, 1.0, 0.0, 0.5, 0.5, 0.5, 1.0, 0.5, 0.5, 1.0, 1.0, 0.0, 0.5, 0.5, 0.5, 0.0, 1.0])
me_plane_019.materials.append(mat_material_003)
me_plane_019.use_remesh_preserve_volume = False
me_plane_019.use_remesh_preserve_attributes = False
me_plane_019.use_mirror_vertex_groups = False
me_plane_019.update()
me_plane_020 = bpy.data.meshes.new('Plane.020')
me_plane_020.from_pydata([(-0.9329, 1.264, -0.4662), (0.1722, 1.248, -0.4616), (-1.095, 2.768, -0.599), (0.2866, 2.719, -0.5666), (-0.114, 0.7701, -0.1883), (-0.5335, 3.322, -0.6818), (-1.218, 1.952, -0.6036), (0.363, 1.993, -0.5738), (-0.5642, 1.952, -0.6855), (-0.2071, 1.148, -0.4125), (-0.3708, 1.22, -0.4552), (-0.3738, 1.112, -0.39), (-0.243, 0.7791, -0.19), (0.09734, -0.02711, -0.005481), (-0.09734, 0.02711, 0.005481)], [], [(8, 7, 3), (8, 5, 2), (9, 11, 12, 4), (0, 11, 10, 8), (9, 10, 11), (8, 1, 7), (4, 12, 14, 13), (6, 0, 8), (10, 9, 1, 8), (5, 8, 3), (6, 8, 2)])
me_plane_020.polygons.foreach_set('use_smooth', [True] * 11)
_uv = me_plane_020.uv_layers.new(name='UVMap')
_uv.uv.foreach_set('vector', [0.5, 0.5, 1.0, 0.5, 1.0, 1.0, 0.5, 0.5, 0.5, 1.0, 0.0, 1.0, 0.6146, 0.0, 0.5, 0.03273, 0.5, 0.03273, 0.6146, 0.0, 0.0, 0.0, 0.4117, 0.0, 0.5, 0.06672, 0.5, 0.5, 0.6146, 0.0, 0.5, 0.06672, 0.5, 0.03273, 0.5, 0.5, 1.0, 0.0, 1.0, 0.5, 0.6146, 0.0, 0.5, 0.03273, 0.5, 0.03273, 0.6146, 0.0, 0.0, 0.5, 0.0, 0.0, 0.5, 0.5, 0.5, 0.06672, 0.6146, 0.0, 1.0, 0.0, 0.5, 0.5, 0.5, 1.0, 0.5, 0.5, 1.0, 1.0, 0.0, 0.5, 0.5, 0.5, 0.0, 1.0])
me_plane_020.materials.append(mat_material_003)
me_plane_020.use_remesh_preserve_volume = False
me_plane_020.use_remesh_preserve_attributes = False
me_plane_020.use_mirror_vertex_groups = False
me_plane_020.update()
me_plane_021 = bpy.data.meshes.new('Plane.021')
me_plane_021.from_pydata([(-0.9329, 1.264, -0.4662), (0.1722, 1.248, -0.4616), (-1.095, 2.768, -0.599), (0.2866, 2.719, -0.5666), (-0.114, 0.7701, -0.1883), (-0.5335, 3.322, -0.6818), (-1.218, 1.952, -0.6036), (0.363, 1.993, -0.5738), (-0.5642, 1.952, -0.6855), (-0.2071, 1.148, -0.4125), (-0.3708, 1.22, -0.4552), (-0.3738, 1.112, -0.39), (-0.243, 0.7791, -0.19), (0.09734, -0.02711, -0.005481), (-0.09734, 0.02711, 0.005481)], [], [(8, 7, 3), (8, 5, 2), (9, 11, 12, 4), (0, 11, 10, 8), (9, 10, 11), (8, 1, 7), (4, 12, 14, 13), (6, 0, 8), (10, 9, 1, 8), (5, 8, 3), (6, 8, 2)])
me_plane_021.polygons.foreach_set('use_smooth', [True] * 11)
_uv = me_plane_021.uv_layers.new(name='UVMap')
_uv.uv.foreach_set('vector', [0.5, 0.5, 1.0, 0.5, 1.0, 1.0, 0.5, 0.5, 0.5, 1.0, 0.0, 1.0, 0.6146, 0.0, 0.5, 0.03273, 0.5, 0.03273, 0.6146, 0.0, 0.0, 0.0, 0.4117, 0.0, 0.5, 0.06672, 0.5, 0.5, 0.6146, 0.0, 0.5, 0.06672, 0.5, 0.03273, 0.5, 0.5, 1.0, 0.0, 1.0, 0.5, 0.6146, 0.0, 0.5, 0.03273, 0.5, 0.03273, 0.6146, 0.0, 0.0, 0.5, 0.0, 0.0, 0.5, 0.5, 0.5, 0.06672, 0.6146, 0.0, 1.0, 0.0, 0.5, 0.5, 0.5, 1.0, 0.5, 0.5, 1.0, 1.0, 0.0, 0.5, 0.5, 0.5, 0.0, 1.0])
me_plane_021.materials.append(mat_material_003)
me_plane_021.use_remesh_preserve_volume = False
me_plane_021.use_remesh_preserve_attributes = False
me_plane_021.use_mirror_vertex_groups = False
me_plane_021.update()
me_plane_022 = bpy.data.meshes.new('Plane.022')
me_plane_022.from_pydata([(-0.9329, 1.264, -0.4662), (0.1722, 1.248, -0.4616), (-1.095, 2.768, -0.599), (0.2866, 2.719, -0.5666), (-0.114, 0.7701, -0.1883), (-0.5335, 3.322, -0.6818), (-1.218, 1.952, -0.6036), (0.363, 1.993, -0.5738), (-0.5642, 1.952, -0.6855), (-0.2071, 1.148, -0.4125), (-0.3708, 1.22, -0.4552), (-0.3738, 1.112, -0.39), (-0.243, 0.7791, -0.19), (0.09734, -0.02711, -0.005481), (-0.09734, 0.02711, 0.005481)], [], [(8, 7, 3), (8, 5, 2), (9, 11, 12, 4), (0, 11, 10, 8), (9, 10, 11), (8, 1, 7), (4, 12, 14, 13), (6, 0, 8), (10, 9, 1, 8), (5, 8, 3), (6, 8, 2)])
me_plane_022.polygons.foreach_set('use_smooth', [True] * 11)
_uv = me_plane_022.uv_layers.new(name='UVMap')
_uv.uv.foreach_set('vector', [0.5, 0.5, 1.0, 0.5, 1.0, 1.0, 0.5, 0.5, 0.5, 1.0, 0.0, 1.0, 0.6146, 0.0, 0.5, 0.03273, 0.5, 0.03273, 0.6146, 0.0, 0.0, 0.0, 0.4117, 0.0, 0.5, 0.06672, 0.5, 0.5, 0.6146, 0.0, 0.5, 0.06672, 0.5, 0.03273, 0.5, 0.5, 1.0, 0.0, 1.0, 0.5, 0.6146, 0.0, 0.5, 0.03273, 0.5, 0.03273, 0.6146, 0.0, 0.0, 0.5, 0.0, 0.0, 0.5, 0.5, 0.5, 0.06672, 0.6146, 0.0, 1.0, 0.0, 0.5, 0.5, 0.5, 1.0, 0.5, 0.5, 1.0, 1.0, 0.0, 0.5, 0.5, 0.5, 0.0, 1.0])
me_plane_022.materials.append(mat_material_003)
me_plane_022.use_remesh_preserve_volume = False
me_plane_022.use_remesh_preserve_attributes = False
me_plane_022.use_mirror_vertex_groups = False
me_plane_022.update()
me_plane_023 = bpy.data.meshes.new('Plane.023')
me_plane_023.from_pydata([(-0.9329, 1.264, -0.4662), (0.1722, 1.248, -0.4616), (-1.095, 2.768, -0.599), (0.2866, 2.719, -0.5666), (-0.114, 0.7701, -0.1883), (-0.5335, 3.322, -0.6818), (-1.218, 1.952, -0.6036), (0.363, 1.993, -0.5738), (-0.5642, 1.952, -0.6855), (-0.2071, 1.148, -0.4125), (-0.3708, 1.22, -0.4552), (-0.3738, 1.112, -0.39), (-0.243, 0.7791, -0.19), (0.09734, -0.02711, -0.005481), (-0.09734, 0.02711, 0.005481)], [], [(8, 7, 3), (8, 5, 2), (9, 11, 12, 4), (0, 11, 10, 8), (9, 10, 11), (8, 1, 7), (4, 12, 14, 13), (6, 0, 8), (10, 9, 1, 8), (5, 8, 3), (6, 8, 2)])
me_plane_023.polygons.foreach_set('use_smooth', [True] * 11)
_uv = me_plane_023.uv_layers.new(name='UVMap')
_uv.uv.foreach_set('vector', [0.5, 0.5, 1.0, 0.5, 1.0, 1.0, 0.5, 0.5, 0.5, 1.0, 0.0, 1.0, 0.6146, 0.0, 0.5, 0.03273, 0.5, 0.03273, 0.6146, 0.0, 0.0, 0.0, 0.4117, 0.0, 0.5, 0.06672, 0.5, 0.5, 0.6146, 0.0, 0.5, 0.06672, 0.5, 0.03273, 0.5, 0.5, 1.0, 0.0, 1.0, 0.5, 0.6146, 0.0, 0.5, 0.03273, 0.5, 0.03273, 0.6146, 0.0, 0.0, 0.5, 0.0, 0.0, 0.5, 0.5, 0.5, 0.06672, 0.6146, 0.0, 1.0, 0.0, 0.5, 0.5, 0.5, 1.0, 0.5, 0.5, 1.0, 1.0, 0.0, 0.5, 0.5, 0.5, 0.0, 1.0])
me_plane_023.materials.append(mat_material_003)
me_plane_023.use_remesh_preserve_volume = False
me_plane_023.use_remesh_preserve_attributes = False
me_plane_023.use_mirror_vertex_groups = False
me_plane_023.update()

# ---- curves / text
cu_beziercircle = bpy.data.curves.new('BezierCircle', 'CURVE')
cu_beziercircle.dimensions = '3D'
_sp = cu_beziercircle.splines.new('BEZIER'); _sp.bezier_points.add(3)
_sp.bezier_points.foreach_set('co', [-1.0, 0.0, 0.0, 0.0, 1.0, 0.0, 1.0, 0.0, 0.0, 0.0, -1.0, 0.0])
_sp.bezier_points.foreach_set('handle_left', [-1.0, -0.5521, 0.0, -0.5521, 1.0, 0.0, 1.0, 0.5521, 0.0, 0.5521, -1.0, 0.0])
_sp.bezier_points.foreach_set('handle_right', [-1.0, 0.5521, 0.0, 0.5521, 1.0, 0.0, 1.0, -0.5521, 0.0, -0.5521, -1.0, 0.0])
for _p, _l, _r in zip(_sp.bezier_points, ['AUTO', 'AUTO', 'AUTO', 'AUTO'], ['AUTO', 'AUTO', 'AUTO', 'AUTO']): _p.handle_left_type = _l; _p.handle_right_type = _r
_sp.order_u = 0
_sp.order_v = 0
_sp.use_cyclic_u = True
cu_beziercircle.use_path = True
cu_beziercircle.use_path_clamp = True
cu_beziercircle.fill_mode = 'FULL'
cu_beziercurve = bpy.data.curves.new('BezierCurve', 'CURVE')
cu_beziercurve.dimensions = '3D'
_sp = cu_beziercurve.splines.new('BEZIER'); _sp.bezier_points.add(2)
_sp.bezier_points.foreach_set('co', [-0.05255, 0.1193, 0.9072, 0.6258, -0.1383, -0.3458, 2.481, 1.194, -0.4315])
_sp.bezier_points.foreach_set('handle_left', [0.1593, -0.3375, 1.404, -0.3437, -0.2351, -0.5709, 1.267, 1.095, 0.5463])
_sp.bezier_points.foreach_set('handle_right', [-0.4619, 1.002, -0.05232, 1.635, -0.03748, -0.1114, 3.258, 1.257, -1.058])
for _p, _l, _r in zip(_sp.bezier_points, ['ALIGNED', 'ALIGNED', 'ALIGNED'], ['ALIGNED', 'ALIGNED', 'ALIGNED']): _p.handle_left_type = _l; _p.handle_right_type = _r
_sp.order_u = 0
_sp.order_v = 0
_sp.resolution_u = 30
cu_beziercurve.materials.append(mat_material_001)
cu_beziercurve.use_path = True
cu_beziercurve.use_path_clamp = True
cu_beziercurve.bevel_mode = 'OBJECT'
cu_beziercurve.fill_mode = 'FULL'
cu_beziercurve.use_fill_caps = True
cu_beziercurve.use_map_taper = True
cu_beziercurve_001 = bpy.data.curves.new('BezierCurve.001', 'CURVE')
cu_beziercurve_001.dimensions = '3D'
_sp = cu_beziercurve_001.splines.new('BEZIER'); _sp.bezier_points.add(1)
_sp.bezier_points.foreach_set('co', [0.05533, 0.3158, 0.87, 1.168, 0.009376, 0.04308])
_sp.bezier_points.foreach_set('handle_left', [-0.4443, -0.1251, 1.107, -0.0857, -0.06374, -0.06826])
_sp.bezier_points.foreach_set('handle_right', [0.555, 0.7567, 0.6334, 2.162, 0.06738, 0.1314])
for _p, _l, _r in zip(_sp.bezier_points, ['ALIGNED', 'ALIGNED'], ['ALIGNED', 'ALIGNED']): _p.handle_left_type = _l; _p.handle_right_type = _r
_sp.order_u = 0
_sp.order_v = 0
_sp.resolution_u = 24
cu_beziercurve_001.materials.append(mat_material_001)
cu_beziercurve_001.use_path = True
cu_beziercurve_001.use_path_clamp = True
cu_beziercurve_001.bevel_mode = 'OBJECT'
cu_beziercurve_001.fill_mode = 'FULL'
cu_beziercurve_001.use_fill_caps = True
cu_beziercurve_001.use_map_taper = True
cu_beziercircle_001 = bpy.data.curves.new('BezierCircle.001', 'CURVE')
cu_beziercircle_001.dimensions = '3D'
_sp = cu_beziercircle_001.splines.new('BEZIER'); _sp.bezier_points.add(3)
_sp.bezier_points.foreach_set('co', [-1.0, 0.0, 0.0, 0.0, 1.0, 0.0, 1.0, 0.0, 0.0, 0.0, -1.0, 0.0])
_sp.bezier_points.foreach_set('handle_left', [-1.0, -0.5521, 0.0, -0.5521, 1.0, 0.0, 1.0, 0.5521, 0.0, 0.5521, -1.0, 0.0])
_sp.bezier_points.foreach_set('handle_right', [-1.0, 0.5521, 0.0, 0.5521, 1.0, 0.0, 1.0, -0.5521, 0.0, -0.5521, -1.0, 0.0])
for _p, _l, _r in zip(_sp.bezier_points, ['AUTO', 'AUTO', 'AUTO', 'AUTO'], ['AUTO', 'AUTO', 'AUTO', 'AUTO']): _p.handle_left_type = _l; _p.handle_right_type = _r
_sp.order_u = 0
_sp.order_v = 0
_sp.use_cyclic_u = True
cu_beziercircle_001.use_path = True
cu_beziercircle_001.use_path_clamp = True
cu_beziercircle_001.fill_mode = 'FULL'

# ---- objects
ob_beziercircle = bpy.data.objects.new('BezierCircle', cu_beziercircle)
ob_beziercurve = bpy.data.objects.new('BezierCurve', cu_beziercurve)
ob_sun = bpy.data.objects.new('Sun', light_sun)
ob_point = bpy.data.objects.new('Point', light_point)
ob_point_001 = bpy.data.objects.new('Point.001', light_point_001)
ob_leaf = bpy.data.objects.new('Leaf', me_plane)
ob_beziercurve_001 = bpy.data.objects.new('BezierCurve.001', cu_beziercurve_001)
ob_beziercircle_001 = bpy.data.objects.new('BezierCircle.001', cu_beziercircle_001)
ob_leaf_001 = bpy.data.objects.new('Leaf.001', me_plane_001)
ob_leaf_002 = bpy.data.objects.new('Leaf.002', me_plane_002)
ob_leaf_003 = bpy.data.objects.new('Leaf.003', me_plane_003)
ob_leaf_004 = bpy.data.objects.new('Leaf.004', me_plane_004)
ob_leaf_005 = bpy.data.objects.new('Leaf.005', me_plane_005)
ob_leaf_006 = bpy.data.objects.new('Leaf.006', me_plane_006)
ob_leaf_007 = bpy.data.objects.new('Leaf.007', me_plane_007)
ob_leaf_008 = bpy.data.objects.new('Leaf.008', me_plane_008)
ob_leaf_009 = bpy.data.objects.new('Leaf.009', me_plane_009)
ob_leaf_010 = bpy.data.objects.new('Leaf.010', me_plane_010)
ob_leaf_011 = bpy.data.objects.new('Leaf.011', me_plane_011)
ob_leaf_012 = bpy.data.objects.new('Leaf.012', me_plane_012)
ob_leaf_013 = bpy.data.objects.new('Leaf.013', me_plane_013)
ob_leaf_014 = bpy.data.objects.new('Leaf.014', me_plane_014)
ob_leaf_015 = bpy.data.objects.new('Leaf.015', me_plane_015)
ob_leaf_016 = bpy.data.objects.new('Leaf.016', me_plane_016)
ob_leaf_017 = bpy.data.objects.new('Leaf.017', me_plane_017)
ob_leaf_018 = bpy.data.objects.new('Leaf.018', me_plane_018)
ob_leaf_019 = bpy.data.objects.new('Leaf.019', me_plane_019)
ob_leaf_020 = bpy.data.objects.new('Leaf.020', me_plane_020)
ob_leaf_021 = bpy.data.objects.new('Leaf.021', me_plane_021)
ob_leaf_022 = bpy.data.objects.new('Leaf.022', me_plane_022)
ob_leaf_023 = bpy.data.objects.new('Leaf.023', me_plane_023)

# ---- transforms, parenting, visibility, modifiers, constraints
ob_beziercircle.location = (-3.474, -3.849, 0.3254)
ob_beziercircle.show_empty_image_perspective = False
ob_beziercircle.show_empty_image_orthographic = False
ob_beziercircle.empty_image_side = 'FRONT'
ob_beziercircle.lineart.crease_threshold = 0.0
ob_beziercurve.location = (0.0, 0.0, 2.022)
ob_beziercurve.scale = (2.539, 2.539, 2.539)
ob_beziercurve.show_empty_image_perspective = False
ob_beziercurve.show_empty_image_orthographic = False
ob_beziercurve.empty_image_side = 'FRONT'
ob_beziercurve.lineart.crease_threshold = 0.0
ob_sun.location = (3.058, 4.894, 4.706)
ob_sun.rotation_euler = (-0.4467, -0.01137, -0.1282)
ob_sun.show_empty_image_perspective = False
ob_sun.show_empty_image_orthographic = False
ob_sun.empty_image_side = 'FRONT'
ob_sun.lineart.crease_threshold = 0.0
ob_point.location = (2.396, 3.773, 0.5418)
ob_point.show_empty_image_perspective = False
ob_point.show_empty_image_orthographic = False
ob_point.empty_image_side = 'FRONT'
ob_point.lineart.crease_threshold = 0.0
ob_point_001.location = (7.445, -6.114, 1.861)
ob_point_001.show_empty_image_perspective = False
ob_point_001.show_empty_image_orthographic = False
ob_point_001.empty_image_side = 'FRONT'
ob_point_001.lineart.crease_threshold = 0.0
ob_leaf.location = (2.524, 0.1888, 1.466)
ob_leaf.rotation_euler = (1.985, 0.3159, -2.581)
ob_leaf.scale = (0.3058, 0.3058, 0.3058)
ob_leaf.show_empty_image_perspective = False
ob_leaf.show_empty_image_orthographic = False
ob_leaf.empty_image_side = 'FRONT'
ob_leaf.lineart.crease_threshold = 0.0
_m = ob_leaf.modifiers.new('Subdivision', 'SUBSURF')
_m.uv_smooth = 'PRESERVE_CORNERS'
_m.show_only_control_edges = False
ob_beziercurve_001.location = (1.82, -0.5605, 2.071)
ob_beziercurve_001.rotation_euler = (0.6386, 1.249, -3.732)
ob_beziercurve_001.scale = (0.8329, 0.8329, 0.8329)
ob_beziercurve_001.show_empty_image_perspective = False
ob_beziercurve_001.show_empty_image_orthographic = False
ob_beziercurve_001.empty_image_side = 'FRONT'
ob_beziercurve_001.lineart.crease_threshold = 0.0
ob_beziercircle_001.location = (4.155, -0.6414, 0.6888)
ob_beziercircle_001.scale = (0.9208, 0.9208, 0.9208)
ob_beziercircle_001.show_empty_image_perspective = False
ob_beziercircle_001.show_empty_image_orthographic = False
ob_beziercircle_001.empty_image_side = 'FRONT'
ob_beziercircle_001.lineart.crease_threshold = 0.0
ob_leaf_001.location = (3.409, 0.9574, 2.104)
ob_leaf_001.rotation_euler = (3.063, -0.4516, -1.928)
ob_leaf_001.scale = (0.3058, 0.3058, 0.3058)
ob_leaf_001.show_empty_image_perspective = False
ob_leaf_001.show_empty_image_orthographic = False
ob_leaf_001.empty_image_side = 'FRONT'
ob_leaf_001.lineart.crease_threshold = 0.0
_m = ob_leaf_001.modifiers.new('Subdivision', 'SUBSURF')
_m.uv_smooth = 'PRESERVE_CORNERS'
_m.show_only_control_edges = False
ob_leaf_002.location = (2.817, -0.1328, 1.522)
ob_leaf_002.rotation_euler = (4.432, 1.019, -4.765)
ob_leaf_002.scale = (0.2874, 0.2874, 0.2874)
ob_leaf_002.show_empty_image_perspective = False
ob_leaf_002.show_empty_image_orthographic = False
ob_leaf_002.empty_image_side = 'FRONT'
ob_leaf_002.lineart.crease_threshold = 0.0
_m = ob_leaf_002.modifiers.new('Subdivision', 'SUBSURF')
_m.uv_smooth = 'PRESERVE_CORNERS'
_m.show_only_control_edges = False
ob_leaf_003.location = (3.678, 1.016, 2.215)
ob_leaf_003.rotation_euler = (2.736, 0.4728, -5.805)
ob_leaf_003.scale = (0.3541, 0.3541, 0.3541)
ob_leaf_003.show_empty_image_perspective = False
ob_leaf_003.show_empty_image_orthographic = False
ob_leaf_003.empty_image_side = 'FRONT'
ob_leaf_003.lineart.crease_threshold = 0.0
_m = ob_leaf_003.modifiers.new('Subdivision', 'SUBSURF')
_m.uv_smooth = 'PRESERVE_CORNERS'
_m.show_only_control_edges = False
ob_leaf_004.location = (4.139, 1.812, 2.134)
ob_leaf_004.rotation_euler = (5.715, 0.1546, -2.939)
ob_leaf_004.scale = (0.445, 0.445, 0.445)
ob_leaf_004.show_empty_image_perspective = False
ob_leaf_004.show_empty_image_orthographic = False
ob_leaf_004.empty_image_side = 'FRONT'
ob_leaf_004.lineart.crease_threshold = 0.0
_m = ob_leaf_004.modifiers.new('Subdivision', 'SUBSURF')
_m.uv_smooth = 'PRESERVE_CORNERS'
_m.show_only_control_edges = False
ob_leaf_005.location = (4.773, 2.642, 2.216)
ob_leaf_005.rotation_euler = (7.827, -0.1417, -2.706)
ob_leaf_005.scale = (0.3474, 0.3474, 0.3474)
ob_leaf_005.show_empty_image_perspective = False
ob_leaf_005.show_empty_image_orthographic = False
ob_leaf_005.empty_image_side = 'FRONT'
ob_leaf_005.lineart.crease_threshold = 0.0
_m = ob_leaf_005.modifiers.new('Subdivision', 'SUBSURF')
_m.uv_smooth = 'PRESERVE_CORNERS'
_m.show_only_control_edges = False
ob_leaf_006.location = (4.237, 2.384, 2.2)
ob_leaf_006.rotation_euler = (9.493, 0.4914, -2.314)
ob_leaf_006.scale = (0.3474, 0.3474, 0.3474)
ob_leaf_006.show_empty_image_perspective = False
ob_leaf_006.show_empty_image_orthographic = False
ob_leaf_006.empty_image_side = 'FRONT'
ob_leaf_006.lineart.crease_threshold = 0.0
_m = ob_leaf_006.modifiers.new('Subdivision', 'SUBSURF')
_m.uv_smooth = 'PRESERVE_CORNERS'
_m.show_only_control_edges = False
ob_leaf_007.location = (3.868, 1.643, 2.471)
ob_leaf_007.rotation_euler = (8.04, 0.7985, -3.949)
ob_leaf_007.scale = (0.1852, 0.1852, 0.1852)
ob_leaf_007.show_empty_image_perspective = False
ob_leaf_007.show_empty_image_orthographic = False
ob_leaf_007.empty_image_side = 'FRONT'
ob_leaf_007.lineart.crease_threshold = 0.0
_m = ob_leaf_007.modifiers.new('Subdivision', 'SUBSURF')
_m.uv_smooth = 'PRESERVE_CORNERS'
_m.show_only_control_edges = False
ob_leaf_008.location = (2.053, -0.157, 1.343)
ob_leaf_008.rotation_euler = (8.85, -0.6565, -14.02)
ob_leaf_008.scale = (0.1852, 0.1852, 0.1852)
ob_leaf_008.show_empty_image_perspective = False
ob_leaf_008.show_empty_image_orthographic = False
ob_leaf_008.empty_image_side = 'FRONT'
ob_leaf_008.lineart.crease_threshold = 0.0
_m = ob_leaf_008.modifiers.new('Subdivision', 'SUBSURF')
_m.uv_smooth = 'PRESERVE_CORNERS'
_m.show_only_control_edges = False
ob_leaf_009.location = (1.601, -0.2855, 1.024)
ob_leaf_009.rotation_euler = (4.986, 0.2279, -4.937)
ob_leaf_009.scale = (0.197, 0.197, 0.197)
ob_leaf_009.show_empty_image_perspective = False
ob_leaf_009.show_empty_image_orthographic = False
ob_leaf_009.empty_image_side = 'FRONT'
ob_leaf_009.lineart.crease_threshold = 0.0
_m = ob_leaf_009.modifiers.new('Subdivision', 'SUBSURF')
_m.uv_smooth = 'PRESERVE_CORNERS'
_m.show_only_control_edges = False
ob_leaf_010.location = (1.441, -0.3192, 1.895)
ob_leaf_010.rotation_euler = (-1.577, 1.161, -6.395)
ob_leaf_010.scale = (0.1444, 0.1444, 0.1444)
ob_leaf_010.show_empty_image_perspective = False
ob_leaf_010.show_empty_image_orthographic = False
ob_leaf_010.empty_image_side = 'FRONT'
ob_leaf_010.lineart.crease_threshold = 0.0
_m = ob_leaf_010.modifiers.new('Subdivision', 'SUBSURF')
_m.uv_smooth = 'PRESERVE_CORNERS'
_m.show_only_control_edges = False
ob_leaf_011.location = (1.286, -0.05257, 2.152)
ob_leaf_011.rotation_euler = (-3.585, 0.853, -8.542)
ob_leaf_011.scale = (0.07214, 0.07214, 0.07214)
ob_leaf_011.show_empty_image_perspective = False
ob_leaf_011.show_empty_image_orthographic = False
ob_leaf_011.empty_image_side = 'FRONT'
ob_leaf_011.lineart.crease_threshold = 0.0
_m = ob_leaf_011.modifiers.new('Subdivision', 'SUBSURF')
_m.uv_smooth = 'PRESERVE_CORNERS'
_m.show_only_control_edges = False
ob_leaf_012.location = (1.317, -0.004651, 2.222)
ob_leaf_012.rotation_euler = (-3.624, 0.07996, -10.01)
ob_leaf_012.scale = (0.06411, 0.06411, 0.06411)
ob_leaf_012.show_empty_image_perspective = False
ob_leaf_012.show_empty_image_orthographic = False
ob_leaf_012.empty_image_side = 'FRONT'
ob_leaf_012.lineart.crease_threshold = 0.0
_m = ob_leaf_012.modifiers.new('Subdivision', 'SUBSURF')
_m.uv_smooth = 'PRESERVE_CORNERS'
_m.show_only_control_edges = False
ob_leaf_013.location = (-0.1954, 0.4447, 4.168)
ob_leaf_013.rotation_euler = (-5.203, 0.1428, -9.148)
ob_leaf_013.scale = (0.1737, 0.1737, 0.1737)
ob_leaf_013.show_empty_image_perspective = False
ob_leaf_013.show_empty_image_orthographic = False
ob_leaf_013.empty_image_side = 'FRONT'
ob_leaf_013.lineart.crease_threshold = 0.0
_m = ob_leaf_013.modifiers.new('Subdivision', 'SUBSURF')
_m.uv_smooth = 'PRESERVE_CORNERS'
_m.show_only_control_edges = False
ob_leaf_014.location = (-0.6776, 1.094, 2.362)
ob_leaf_014.rotation_euler = (-4.394, -1.009, -10.12)
ob_leaf_014.scale = (0.1737, 0.1737, 0.1737)
ob_leaf_014.show_empty_image_perspective = False
ob_leaf_014.show_empty_image_orthographic = False
ob_leaf_014.empty_image_side = 'FRONT'
ob_leaf_014.lineart.crease_threshold = 0.0
_m = ob_leaf_014.modifiers.new('Subdivision', 'SUBSURF')
_m.uv_smooth = 'PRESERVE_CORNERS'
_m.show_only_control_edges = False
ob_leaf_015.location = (-0.1389, 0.1239, 1.094)
ob_leaf_015.rotation_euler = (-1.756, 0.4733, -12.89)
ob_leaf_015.scale = (0.1737, 0.1737, 0.1737)
ob_leaf_015.show_empty_image_perspective = False
ob_leaf_015.show_empty_image_orthographic = False
ob_leaf_015.empty_image_side = 'FRONT'
ob_leaf_015.lineart.crease_threshold = 0.0
_m = ob_leaf_015.modifiers.new('Subdivision', 'SUBSURF')
_m.uv_smooth = 'PRESERVE_CORNERS'
_m.levels = 2
_m.show_only_control_edges = False
ob_leaf_016.location = (0.4301, -0.3076, 0.994)
ob_leaf_016.rotation_euler = (-3.068, -0.825, -12.61)
ob_leaf_016.scale = (0.223, 0.223, 0.223)
ob_leaf_016.show_empty_image_perspective = False
ob_leaf_016.show_empty_image_orthographic = False
ob_leaf_016.empty_image_side = 'FRONT'
ob_leaf_016.lineart.crease_threshold = 0.0
_m = ob_leaf_016.modifiers.new('Subdivision', 'SUBSURF')
_m.uv_smooth = 'PRESERVE_CORNERS'
_m.show_only_control_edges = False
ob_leaf_017.location = (-0.6684, 0.9204, 1.807)
ob_leaf_017.rotation_euler = (-2.172, -1.133, -15.73)
ob_leaf_017.scale = (0.1577, 0.1577, 0.1577)
ob_leaf_017.show_empty_image_perspective = False
ob_leaf_017.show_empty_image_orthographic = False
ob_leaf_017.empty_image_side = 'FRONT'
ob_leaf_017.lineart.crease_threshold = 0.0
_m = ob_leaf_017.modifiers.new('Subdivision', 'SUBSURF')
_m.uv_smooth = 'PRESERVE_CORNERS'
_m.show_only_control_edges = False
ob_leaf_018.location = (-0.5286, 1.023, 3.192)
ob_leaf_018.rotation_euler = (-3.763, -0.6635, -9.656)
ob_leaf_018.scale = (0.1343, 0.1343, 0.1343)
ob_leaf_018.show_empty_image_perspective = False
ob_leaf_018.show_empty_image_orthographic = False
ob_leaf_018.empty_image_side = 'FRONT'
ob_leaf_018.lineart.crease_threshold = 0.0
_m = ob_leaf_018.modifiers.new('Subdivision', 'SUBSURF')
_m.uv_smooth = 'PRESERVE_CORNERS'
_m.show_only_control_edges = False
ob_leaf_019.location = (-0.6412, 1.101, 2.815)
ob_leaf_019.rotation_euler = (-4.798, -0.8277, -5.228)
ob_leaf_019.scale = (0.1343, 0.1343, 0.1343)
ob_leaf_019.show_empty_image_perspective = False
ob_leaf_019.show_empty_image_orthographic = False
ob_leaf_019.empty_image_side = 'FRONT'
ob_leaf_019.lineart.crease_threshold = 0.0
_m = ob_leaf_019.modifiers.new('Subdivision', 'SUBSURF')
_m.uv_smooth = 'PRESERVE_CORNERS'
_m.show_only_control_edges = False
ob_leaf_020.location = (0.2348, -0.01592, 1.134)
ob_leaf_020.rotation_euler = (1.499, 1.149, -11.84)
ob_leaf_020.scale = (0.1737, 0.1737, 0.1737)
ob_leaf_020.show_empty_image_perspective = False
ob_leaf_020.show_empty_image_orthographic = False
ob_leaf_020.empty_image_side = 'FRONT'
ob_leaf_020.lineart.crease_threshold = 0.0
_m = ob_leaf_020.modifiers.new('Subdivision', 'SUBSURF')
_m.uv_smooth = 'PRESERVE_CORNERS'
_m.show_only_control_edges = False
ob_leaf_021.location = (1.464, -0.3735, 1.907)
ob_leaf_021.rotation_euler = (2.039, -0.2128, -9.735)
ob_leaf_021.scale = (0.1727, 0.1727, 0.1727)
ob_leaf_021.show_empty_image_perspective = False
ob_leaf_021.show_empty_image_orthographic = False
ob_leaf_021.empty_image_side = 'FRONT'
ob_leaf_021.lineart.crease_threshold = 0.0
_m = ob_leaf_021.modifiers.new('Subdivision', 'SUBSURF')
_m.uv_smooth = 'PRESERVE_CORNERS'
_m.show_only_control_edges = False
ob_leaf_022.location = (-0.3993, 0.373, 1.341)
ob_leaf_022.rotation_euler = (2.38, 1.048, -14.37)
ob_leaf_022.scale = (0.1737, 0.1737, 0.1737)
ob_leaf_022.show_empty_image_perspective = False
ob_leaf_022.show_empty_image_orthographic = False
ob_leaf_022.empty_image_side = 'FRONT'
ob_leaf_022.lineart.crease_threshold = 0.0
_m = ob_leaf_022.modifiers.new('Subdivision', 'SUBSURF')
_m.uv_smooth = 'PRESERVE_CORNERS'
_m.show_only_control_edges = False
ob_leaf_023.location = (-0.06395, 0.1833, 1.122)
ob_leaf_023.rotation_euler = (-0.4218, -0.8673, -18.65)
ob_leaf_023.scale = (0.14, 0.14, 0.14)
ob_leaf_023.show_empty_image_perspective = False
ob_leaf_023.show_empty_image_orthographic = False
ob_leaf_023.empty_image_side = 'FRONT'
ob_leaf_023.lineart.crease_threshold = 0.0
_m = ob_leaf_023.modifiers.new('Subdivision', 'SUBSURF')
_m.uv_smooth = 'PRESERVE_CORNERS'
_m.show_only_control_edges = False
cu_beziercurve.bevel_object = ob_beziercircle
cu_beziercurve.taper_object = ob_beziercircle
cu_beziercurve_001.bevel_object = ob_beziercircle_001
cu_beziercurve_001.taper_object = ob_beziercircle_001

# ---- collection membership
col_collection.objects.link(ob_beziercircle)
col_collection.objects.link(ob_beziercurve)
col_collection.objects.link(ob_sun)
col_collection.objects.link(ob_point)
col_collection.objects.link(ob_point_001)
col_collection.objects.link(ob_leaf)
col_collection.objects.link(ob_beziercurve_001)
col_collection.objects.link(ob_beziercircle_001)
col_collection.objects.link(ob_leaf_001)
col_collection.objects.link(ob_leaf_002)
col_collection.objects.link(ob_leaf_003)
col_collection.objects.link(ob_leaf_004)
col_collection.objects.link(ob_leaf_005)
col_collection.objects.link(ob_leaf_006)
col_collection.objects.link(ob_leaf_007)
col_collection.objects.link(ob_leaf_008)
col_collection.objects.link(ob_leaf_009)
col_collection.objects.link(ob_leaf_010)
col_collection.objects.link(ob_leaf_011)
col_collection.objects.link(ob_leaf_012)
col_collection.objects.link(ob_leaf_013)
col_collection.objects.link(ob_leaf_014)
col_collection.objects.link(ob_leaf_015)
col_collection.objects.link(ob_leaf_016)
col_collection.objects.link(ob_leaf_017)
col_collection.objects.link(ob_leaf_018)
col_collection.objects.link(ob_leaf_019)
col_collection.objects.link(ob_leaf_020)
col_collection.objects.link(ob_leaf_021)
col_collection.objects.link(ob_leaf_022)
col_collection.objects.link(ob_leaf_023)

# ---- scene / render settings (as saved in the file)
scene.frame_start = 1; scene.frame_end = 150; scene.frame_set(120)
scene.render.engine = 'BLENDER_EEVEE_NEXT'
scene.cycles.use_denoising = False
scene.cycles.samples = 128
scene.cycles.sampling_pattern = 'TABULATED_SOBOL'
scene.cycles.use_adaptive_sampling = False
scene.cycles.use_light_tree = False
scene.eevee.use_raytracing = True
scene.view_settings.view_transform = 'Filmic'
bpy.context.view_layer.update()

# ---- added for rendering (the .blend has no active camera): camera
cam_auto = bpy.data.cameras.new('AutoCamera')
cam_auto.lens = 50.0
cam_auto.sensor_width = 36.0
cam_auto.clip_end = 1000.0
ob_auto_camera = bpy.data.objects.new('AutoCamera', cam_auto)
scene.collection.objects.link(ob_auto_camera)
ob_auto_camera.location = (20.3519, -22.5418, 17.561)
ob_auto_camera.rotation_euler = (1.09748, -7.21219e-08, 0.694738)
scene.camera = ob_auto_camera
bpy.context.view_layer.update()
